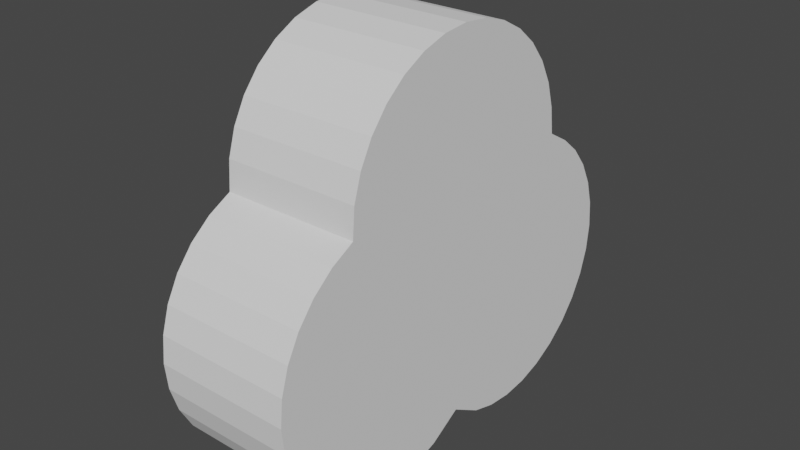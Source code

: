 # Source: trifoil.blend  (saved by Blender 2.92.15; exported with 4.5.12 LTS)
import bpy
from mathutils import Matrix  # noqa: F401  (used for matrix-valued properties, if any)

bpy.ops.wm.read_factory_settings(use_empty=True)
scene = bpy.context.scene
scene.name = 'Scene'

# ---- collections
col_collection = bpy.data.collections.new('Collection'); scene.collection.children.link(col_collection)

# ---- world
world_world = bpy.data.worlds.new('World'); scene.world = world_world
world_world.use_nodes = True; world_world.node_tree.nodes.clear()
_N = world_world.node_tree.nodes; _L = world_world.node_tree.links
n0 = _N.new('ShaderNodeOutputWorld'); n0.name = 'World Output'; n0.location = (300, 300)
n1 = _N.new('ShaderNodeBackground'); n1.name = 'Background'; n1.location = (10, 300)
n1.inputs[0].default_value = (0.05088, 0.05088, 0.05088, 1.0)
_L.new(n1.outputs[0], n0.inputs[0])
n0.is_active_output = True
world_world.color = (0.05088, 0.05088, 0.05088)
world_world.use_sun_shadow = False
world_world.sun_shadow_jitter_overblur = 0.0

# ---- meshes
me_circle = bpy.data.meshes.new('Circle')
me_circle.from_pydata([(-0.05476, -9.981e-05, 0.025), (-0.06192, -0.01212, 0.025), (-0.06476, -0.0215, 0.025), (-0.06572, -0.03126, 0.025), (-0.06476, -0.04101, 0.025), (-0.06192, -0.05039, 0.025), (-0.0573, -0.05904, 0.025), (-0.05108, -0.06661, 0.025), (-0.0435, -0.07283, 0.025), (-0.03486, -0.07745, 0.025), (-0.02548, -0.0803, 0.025), (-0.01572, -0.08126, 0.025), (-0.00597, -0.0803, 0.025), (0.003409, -0.07745, 0.025), (0.01205, -0.07283, 0.025), (0.01963, -0.06661, 0.025), (0.02585, -0.05904, 0.025), (0.03103, -0.05011, 0.025), (-0.01572, 0.08099, 0.025), (-0.02548, 0.08003, 0.025), (-0.03486, 0.07719, 0.025), (-0.0435, 0.07257, 0.025), (-0.05108, 0.06635, 0.025), (-0.0573, 0.05877, 0.025), (-0.06192, 0.05013, 0.025), (-0.06476, 0.04075, 0.025), (-0.06572, 0.03099, 0.025), (-0.06476, 0.02124, 0.025), (-0.06192, 0.01186, 0.025), (0.03047, 0.05013, 0.025), (0.02585, 0.05877, 0.025), (0.01963, 0.06635, 0.025), (0.01205, 0.07257, 0.025), (0.003409, 0.07719, 0.025), (-0.00597, 0.08003, 0.025), (0.04107, -0.04875, 0.025), (0.05045, -0.0459, 0.025), (0.05909, -0.04128, 0.025), (0.06667, -0.03507, 0.025), (0.07289, -0.02749, 0.025), (0.07751, -0.01884, 0.025), (0.08035, -0.009465, 0.025), (0.08132, 0.0002895, 0.025), (0.08035, 0.01004, 0.025), (0.07751, 0.01942, 0.025), (0.07289, 0.02807, 0.025), (0.06667, 0.03564, 0.025), (0.05909, 0.04186, 0.025), (0.05045, 0.04648, 0.025), (0.04107, 0.04933, 0.025), (-0.05476, -9.981e-05, -0.025), (-0.06192, -0.01212, -0.025), (-0.06476, -0.0215, -0.025), (-0.06572, -0.03126, -0.025), (-0.06476, -0.04101, -0.025), (-0.06192, -0.05039, -0.025), (-0.0573, -0.05904, -0.025), (-0.05108, -0.06661, -0.025), (-0.0435, -0.07283, -0.025), (-0.03486, -0.07745, -0.025), (-0.02548, -0.0803, -0.025), (-0.01572, -0.08126, -0.025), (-0.00597, -0.0803, -0.025), (0.003409, -0.07745, -0.025), (0.01205, -0.07283, -0.025), (0.01963, -0.06661, -0.025), (0.02585, -0.05904, -0.025), (0.03103, -0.05011, -0.025), (-0.01572, 0.08099, -0.025), (-0.02548, 0.08003, -0.025), (-0.03486, 0.07719, -0.025), (-0.0435, 0.07257, -0.025), (-0.05108, 0.06635, -0.025), (-0.0573, 0.05877, -0.025), (-0.06192, 0.05013, -0.025), (-0.06476, 0.04075, -0.025), (-0.06572, 0.03099, -0.025), (-0.06476, 0.02124, -0.025), (-0.06192, 0.01186, -0.025), (0.03047, 0.05013, -0.025), (0.02585, 0.05877, -0.025), (0.01963, 0.06635, -0.025), (0.01205, 0.07257, -0.025), (0.003409, 0.07719, -0.025), (-0.00597, 0.08003, -0.025), (0.04107, -0.04875, -0.025), (0.05045, -0.0459, -0.025), (0.05909, -0.04128, -0.025), (0.06667, -0.03507, -0.025), (0.07289, -0.02749, -0.025), (0.07751, -0.01884, -0.025), (0.08035, -0.009465, -0.025), (0.08132, 0.0002895, -0.025), (0.08035, 0.01004, -0.025), (0.07751, 0.01942, -0.025), (0.07289, 0.02807, -0.025), (0.06667, 0.03564, -0.025), (0.05909, 0.04186, -0.025), (0.05045, 0.04648, -0.025), (0.04107, 0.04933, -0.025)], [], [(1, 2, 3, 4, 5, 6, 7, 8, 9, 10, 11, 12, 13, 14, 15, 16, 17, 35, 36, 37, 38, 39, 40, 41, 42, 43, 44, 45, 46, 47, 48, 49, 29, 30, 31, 32, 33, 34, 18, 19, 20, 21, 22, 23, 24, 25, 26, 27, 28, 0), (51, 50, 78, 77, 76, 75, 74, 73, 72, 71, 70, 69, 68, 84, 83, 82, 81, 80, 79, 99, 98, 97, 96, 95, 94, 93, 92, 91, 90, 89, 88, 87, 86, 85, 67, 66, 65, 64, 63, 62, 61, 60, 59, 58, 57, 56, 55, 54, 53, 52), (36, 35, 85, 86), (23, 22, 72, 73), (29, 49, 99, 79), (9, 8, 58, 59), (37, 36, 86, 87), (24, 23, 73, 74), (35, 17, 67, 85), (10, 9, 59, 60), (38, 37, 87, 88), (25, 24, 74, 75), (11, 10, 60, 61), (39, 38, 88, 89), (26, 25, 75, 76), (12, 11, 61, 62), (40, 39, 89, 90), (27, 26, 76, 77), (13, 12, 62, 63), (41, 40, 90, 91), (28, 27, 77, 78), (14, 13, 63, 64), (42, 41, 91, 92), (1, 0, 50, 51), (30, 29, 79, 80), (15, 14, 64, 65), (43, 42, 92, 93), (2, 1, 51, 52), (31, 30, 80, 81), (16, 15, 65, 66), (44, 43, 93, 94), (3, 2, 52, 53), (32, 31, 81, 82), (17, 16, 66, 67), (45, 44, 94, 95), (4, 3, 53, 54), (33, 32, 82, 83), (19, 18, 68, 69), (46, 45, 95, 96), (5, 4, 54, 55), (34, 33, 83, 84), (20, 19, 69, 70), (47, 46, 96, 97), (6, 5, 55, 56), (18, 34, 84, 68), (21, 20, 70, 71), (48, 47, 97, 98), (7, 6, 56, 57), (0, 28, 78, 50), (22, 21, 71, 72), (49, 48, 98, 99), (8, 7, 57, 58)])
me_circle.use_remesh_fix_poles = True
me_circle.use_remesh_preserve_attributes = False
me_circle.use_mirror_vertex_groups = False
me_circle.update()

# ---- objects
ob_trifoil = bpy.data.objects.new('trifoil', me_circle)

# ---- transforms, parenting, visibility, modifiers, constraints
ob_trifoil.location = (0.0, 0.0, 0.0)
ob_trifoil.rotation_euler = (-1.571, 4.71, -1.571)
ob_trifoil.lineart.crease_threshold = 0.0

# ---- collection membership
col_collection.objects.link(ob_trifoil)

# ---- scene / render settings (as saved in the file)
scene.frame_start = 1; scene.frame_end = 250; scene.frame_set(1)
scene.render.engine = 'BLENDER_EEVEE_NEXT'
scene.cycles.use_denoising = False
scene.cycles.samples = 128
scene.cycles.sampling_pattern = 'TABULATED_SOBOL'
scene.cycles.use_adaptive_sampling = False
scene.cycles.use_light_tree = False
scene.view_settings.view_transform = 'Filmic'
bpy.context.view_layer.update()

# ---- added for rendering (the .blend has no active camera and no usable light): camera, sun
cam_auto = bpy.data.cameras.new('AutoCamera')
cam_auto.lens = 50.0
cam_auto.sensor_width = 36.0
cam_auto.clip_end = 1000.0
ob_auto_camera = bpy.data.objects.new('AutoCamera', cam_auto)
scene.collection.objects.link(ob_auto_camera)
ob_auto_camera.location = (0.208313, -0.249822, 0.174445)
ob_auto_camera.rotation_euler = (1.09748, -7.21219e-08, 0.694738)
scene.camera = ob_auto_camera
light_auto_sun = bpy.data.lights.new('AutoSun', 'SUN')
light_auto_sun.energy = 3.0
light_auto_sun.angle = 0.0523599
ob_auto_sun = bpy.data.objects.new('AutoSun', light_auto_sun)
scene.collection.objects.link(ob_auto_sun)
ob_auto_sun.rotation_euler = (0.872665, 0.174533, 0.523599)
bpy.context.view_layer.update()
